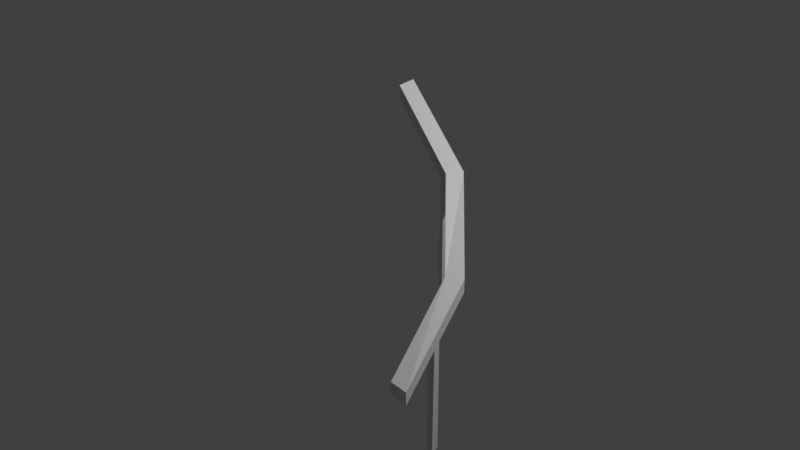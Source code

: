 # Source: multidecor_spiral_banister.blend  (saved by Blender 3.0.42; exported with 4.5.12 LTS)
import bpy
from mathutils import Matrix  # noqa: F401  (used for matrix-valued properties, if any)

bpy.ops.wm.read_factory_settings(use_empty=True)
scene = bpy.context.scene
scene.name = 'Scene'

# ---- collections
col_collection = bpy.data.collections.new('Collection'); scene.collection.children.link(col_collection)

# ---- materials (node trees are filled in below, after node groups)
mat_material = bpy.data.materials.new('Material')
mat_material.use_transparent_shadow = False
mat_material_001 = bpy.data.materials.new('Material.001')
mat_material_001.use_transparent_shadow = False

# ---- material node trees
mat_material.use_nodes = True; mat_material.node_tree.nodes.clear()
_N = mat_material.node_tree.nodes; _L = mat_material.node_tree.links
n0 = _N.new('ShaderNodeBsdfPrincipled'); n0.name = 'Principled BSDF'; n0.location = (10, 300)
n0.distribution = 'GGX'
n0.subsurface_method = 'RANDOM_WALK_SKIN'
n0.inputs[3].default_value = 1.45
n0.inputs[27].default_value = (0.0, 0.0, 0.0, 1.0)
n0.inputs[28].default_value = 1.0
n1 = _N.new('ShaderNodeOutputMaterial'); n1.name = 'Material Output'; n1.location = (300, 300)
_L.new(n0.outputs[0], n1.inputs[0])
n1.is_active_output = True
mat_material_001.use_nodes = True; mat_material_001.node_tree.nodes.clear()
_N = mat_material_001.node_tree.nodes; _L = mat_material_001.node_tree.links
n0 = _N.new('ShaderNodeBsdfPrincipled'); n0.name = 'Principled BSDF'; n0.location = (10, 300)
n0.distribution = 'GGX'
n0.subsurface_method = 'RANDOM_WALK_SKIN'
n0.inputs[3].default_value = 1.45
n0.inputs[27].default_value = (0.0, 0.0, 0.0, 1.0)
n0.inputs[28].default_value = 1.0
n1 = _N.new('ShaderNodeOutputMaterial'); n1.name = 'Material Output'; n1.location = (300, 300)
_L.new(n0.outputs[0], n1.inputs[0])
n1.is_active_output = True

# ---- world
world_world = bpy.data.worlds.new('World'); scene.world = world_world
world_world.use_nodes = True; world_world.node_tree.nodes.clear()
_N = world_world.node_tree.nodes; _L = world_world.node_tree.links
n0 = _N.new('ShaderNodeOutputWorld'); n0.name = 'World Output'; n0.location = (300, 300)
n1 = _N.new('ShaderNodeBackground'); n1.name = 'Background'; n1.location = (10, 300)
n1.inputs[0].default_value = (0.05088, 0.05088, 0.05088, 1.0)
_L.new(n1.outputs[0], n0.inputs[0])
n0.is_active_output = True
world_world.color = (0.05088, 0.05088, 0.05088)
world_world.use_sun_shadow = False
world_world.sun_shadow_jitter_overblur = 0.0

# ---- cameras
cam_camera = bpy.data.cameras.new('Camera')
cam_camera.clip_end = 100.0
cam_camera.ortho_scale = 7.314

# ---- lights
light_light = bpy.data.lights.new('Light', 'POINT')
light_light.transmission_factor = 0.0
light_light.energy = 1000.0
light_light.shadow_soft_size = 0.1
light_light.shadow_maximum_resolution = 0.006
light_light.use_absolute_resolution = True

# ---- meshes
me_cylinder = bpy.data.meshes.new('Cylinder')
me_cylinder.from_pydata([(0.8338, -0.3524, -2.2), (0.8551, -0.4152, -2.2), (0.9073, -0.3137, -2.2), (0.9281, -0.4136, -2.2), (0.9342, -0.4064, -0.7992), (0.8505, -0.4119, -0.7992), (0.9032, -0.3121, -0.7571), (0.8371, -0.3447, -0.773), (-0.2025, 0.7919, -1.2), (-0.1376, 0.7791, -1.2), (-0.1043, 0.84, -1.2), (-0.2012, 0.8728, -1.2), (-0.2076, 0.7985, 0.2655), (-0.1428, 0.7768, 0.2394), (-0.1074, 0.8488, 0.2394), (-0.2046, 0.87, 0.2815), (-0.9998, 0.9482, 0.9412), (0.9482, -0.9998, -1.041), (0.9482, -0.9998, -1.191), (-0.9998, 0.9482, 0.7912), (0.6914, -0.02909, -0.3833), (-0.02068, 0.6865, 0.2833), (-0.02909, 0.6914, 0.1333), (0.6865, -0.02068, -0.5333), (0.07731, 0.8564, 0.1333), (0.06933, 0.8611, 0.2833), (0.8564, 0.07731, -0.3833), (0.8611, 0.06933, -0.5333), (1.155, -0.9998, -1.059), (1.155, -0.9998, -1.209), (-0.9998, 1.155, 0.9588), (-0.9998, 1.155, 0.8088)], [], [(2, 0, 7, 6), (0, 1, 5, 7), (25, 21, 20, 26), (3, 2, 6, 4), (1, 3, 4, 5), (11, 8, 12, 15), (8, 9, 13, 12), (10, 11, 15, 14), (9, 10, 14, 13), (17, 18, 29, 28), (27, 24, 25, 26), (23, 22, 24, 27), (20, 21, 22, 23), (26, 28, 29, 27), (20, 17, 28, 26), (18, 23, 27, 29), (30, 25, 24, 31), (19, 16, 30, 31), (16, 21, 25, 30), (22, 19, 31, 24), (19, 22, 21, 16), (18, 17, 20, 23), (1, 0, 2, 3), (9, 8, 11, 10)])
me_cylinder.polygons.foreach_set('material_index', [0, 0, 1, 0, 0, 0, 0, 0, 0, 1, 1, 1, 1, 1, 1, 1, 1, 1, 1, 1, 1, 1, 0, 0])
_uv = me_cylinder.uv_layers.new(name='UVMap')
_uv.uv.foreach_set('vector', [0.2194, 0.0004392, 0.2518, 0.0002896, 0.2518, 0.5555, 0.2232, 0.5618, 0.1255, 0.000849, 0.1513, 0.0007386, 0.1518, 0.5458, 0.1252, 0.5561, 0.7129, 0.464, 0.6931, 0.5378, 0.2224, 0.5392, 0.2089, 0.464, 0.1797, 0.0006189, 0.2194, 0.0004392, 0.2232, 0.5618, 0.1845, 0.5456, 0.1513, 0.0007386, 0.1797, 0.0006189, 0.1845, 0.5456, 0.1518, 0.5458, 0.09314, 0.0004299, 0.1246, 0.0002896, 0.1246, 0.5705, 0.09679, 0.5768, 0.0005861, 0.0008189, 0.02631, 0.0007129, 0.02682, 0.5607, 0.0002896, 0.571, 0.05333, 0.0006039, 0.09314, 0.0004299, 0.09679, 0.5768, 0.05804, 0.5606, 0.02631, 0.0007129, 0.05333, 0.0006039, 0.05804, 0.5606, 0.02682, 0.5607, 0.7176, 0.7549, 0.7226, 0.6968, 0.8035, 0.6968, 0.7985, 0.7549, 0.2089, 0.2386, 0.7129, 0.2386, 0.7459, 0.2869, 0.2419, 0.2869, 0.6931, 0.4621, 0.2224, 0.4635, 0.2089, 0.3883, 0.7129, 0.3883, 0.7376, 0.1873, 1.208, 0.1873, 1.179, 0.238, 0.7085, 0.238, 0.7474, 0.3859, 0.2393, 0.3877, 0.2089, 0.3379, 0.7141, 0.3379, 0.6979, 0.8492, 0.2309, 0.853, 0.2089, 0.7752, 0.7171, 0.7752, 0.6923, 0.6962, 0.2221, 0.6935, 0.2089, 0.6183, 0.7141, 0.6183, 0.2089, 0.2874, 0.7141, 0.2874, 0.7474, 0.3355, 0.2393, 0.3373, 0.7147, 0.6962, 0.7196, 0.638, 0.8005, 0.638, 0.7956, 0.6962, 0.6923, 0.6177, 0.2221, 0.6151, 0.2089, 0.5398, 0.7141, 0.5398, 0.6979, 0.7707, 0.2309, 0.7746, 0.2089, 0.6968, 0.7171, 0.6968, 0.2409, 0.1872, 0.7079, 0.1872, 0.679, 0.238, 0.2089, 0.236, 0.2089, 0.1846, 0.2409, 0.1358, 0.7079, 0.1358, 0.679, 0.1866, 0.2555, 0.5436, 0.2524, 0.518, 0.2834, 0.509, 0.2834, 0.5488, 0.2874, 0.5441, 0.284, 0.5186, 0.314, 0.509, 0.314, 0.5489])
me_cylinder.materials.append(mat_material)
me_cylinder.materials.append(mat_material_001)
me_cylinder.use_remesh_fix_poles = True
me_cylinder.use_remesh_preserve_attributes = False
me_cylinder.update()

# ---- objects
ob_light = bpy.data.objects.new('Light', light_light)
ob_camera = bpy.data.objects.new('Camera', cam_camera)
ob_cylinder = bpy.data.objects.new('Cylinder', me_cylinder)

# ---- transforms, parenting, visibility, modifiers, constraints
ob_light.location = (4.076, 1.005, 5.904)
ob_light.rotation_euler = (0.6503, 0.05522, 1.866)
ob_light.lock_rotations_4d = False
ob_light.empty_display_type = 'ARROWS'
ob_light.color = (0.0, 0.0, 0.0, 0.0)
ob_light.lineart.crease_threshold = 0.0
ob_camera.location = (7.359, -6.926, 4.958)
ob_camera.rotation_euler = (1.109, 0.0, 0.8149)
ob_camera.lock_rotations_4d = False
ob_camera.empty_display_type = 'ARROWS'
ob_camera.color = (0.0, 0.0, 0.0, 0.0)
ob_camera.display_type = 'WIRE'
ob_camera.lineart.crease_threshold = 0.0
ob_cylinder.location = (0.0, 0.0, 0.0)

# ---- collection membership
col_collection.objects.link(ob_light)
col_collection.objects.link(ob_camera)
col_collection.objects.link(ob_cylinder)

# ---- scene / render settings (as saved in the file)
scene.camera = ob_camera
scene.frame_start = 1; scene.frame_end = 250; scene.frame_set(1)
scene.render.engine = 'BLENDER_EEVEE_NEXT'
scene.cycles.sampling_pattern = 'TABULATED_SOBOL'
scene.cycles.use_light_tree = False
scene.view_settings.view_transform = 'Standard'
bpy.context.view_layer.update()
